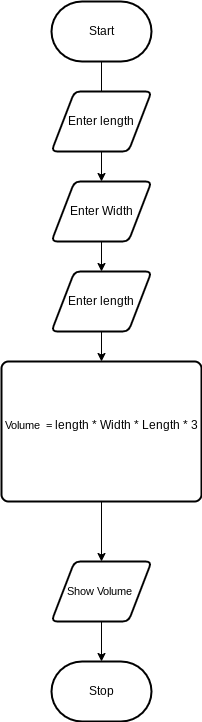

The diagram above was exported from draw.io. Its source (the exported page's mxGraphModel, read from the mxfile embedded in the PNG):
<mxGraphModel dx="1348" dy="860" grid="1" gridSize="10" guides="1" tooltips="1" connect="1" arrows="1" fold="1" page="1" pageScale="1" pageWidth="850" pageHeight="1100" math="0" shadow="0">
  <root>
    <mxCell id="0" />
    <mxCell id="1" parent="0" />
    <mxCell id="9" value="" style="edgeStyle=orthogonalEdgeStyle;html=1;startArrow=none;" parent="1" source="5" target="6" edge="1">
      <mxGeometry relative="1" as="geometry" />
    </mxCell>
    <mxCell id="2" value="Start" style="strokeWidth=2;html=1;shape=mxgraph.flowchart.terminator;whiteSpace=wrap;" parent="1" vertex="1">
      <mxGeometry x="375" y="80" width="100" height="60" as="geometry" />
    </mxCell>
    <mxCell id="3" value="Stop" style="strokeWidth=2;html=1;shape=mxgraph.flowchart.terminator;whiteSpace=wrap;" parent="1" vertex="1">
      <mxGeometry x="375" y="740" width="100" height="60" as="geometry" />
    </mxCell>
    <mxCell id="25" value="" style="edgeStyle=none;html=1;" edge="1" parent="1" source="6" target="7">
      <mxGeometry relative="1" as="geometry" />
    </mxCell>
    <mxCell id="6" value="Enter Width" style="shape=parallelogram;html=1;strokeWidth=2;perimeter=parallelogramPerimeter;whiteSpace=wrap;rounded=1;arcSize=12;size=0.23;" parent="1" vertex="1">
      <mxGeometry x="375" y="260" width="100" height="60" as="geometry" />
    </mxCell>
    <mxCell id="26" value="" style="edgeStyle=none;html=1;" edge="1" parent="1" source="7" target="13">
      <mxGeometry relative="1" as="geometry" />
    </mxCell>
    <mxCell id="7" value="Enter length" style="shape=parallelogram;html=1;strokeWidth=2;perimeter=parallelogramPerimeter;whiteSpace=wrap;rounded=1;arcSize=12;size=0.23;" parent="1" vertex="1">
      <mxGeometry x="375" y="350" width="100" height="60" as="geometry" />
    </mxCell>
    <mxCell id="22" value="" style="edgeStyle=orthogonalEdgeStyle;shape=connector;rounded=0;html=1;labelBackgroundColor=default;strokeColor=default;fontFamily=Helvetica;fontSize=11;fontColor=default;endArrow=classic;" parent="1" source="13" target="21" edge="1">
      <mxGeometry relative="1" as="geometry" />
    </mxCell>
    <mxCell id="13" value="Volume&amp;nbsp; =&amp;nbsp;&lt;span style=&quot;font-size: 12px;&quot;&gt;length * Width * Length * 3&lt;/span&gt;&lt;br&gt;&amp;nbsp;" style="rounded=1;whiteSpace=wrap;html=1;absoluteArcSize=1;arcSize=14;strokeWidth=2;fontFamily=Helvetica;fontSize=11;fontColor=default;" parent="1" vertex="1">
      <mxGeometry x="325" y="440" width="200" height="140" as="geometry" />
    </mxCell>
    <mxCell id="23" value="" style="edgeStyle=orthogonalEdgeStyle;shape=connector;rounded=0;html=1;labelBackgroundColor=default;strokeColor=default;fontFamily=Helvetica;fontSize=11;fontColor=default;endArrow=classic;" parent="1" source="21" target="3" edge="1">
      <mxGeometry relative="1" as="geometry" />
    </mxCell>
    <mxCell id="21" value="Show Volume&amp;nbsp;" style="shape=parallelogram;html=1;strokeWidth=2;perimeter=parallelogramPerimeter;whiteSpace=wrap;rounded=1;arcSize=12;size=0.23;fontFamily=Helvetica;fontSize=11;fontColor=default;" parent="1" vertex="1">
      <mxGeometry x="375" y="640" width="100" height="60" as="geometry" />
    </mxCell>
    <mxCell id="24" value="" style="edgeStyle=orthogonalEdgeStyle;html=1;endArrow=none;" edge="1" parent="1" source="2" target="5">
      <mxGeometry relative="1" as="geometry">
        <mxPoint x="425" y="140" as="sourcePoint" />
        <mxPoint x="425" y="260" as="targetPoint" />
      </mxGeometry>
    </mxCell>
    <mxCell id="5" value="Enter length" style="shape=parallelogram;html=1;strokeWidth=2;perimeter=parallelogramPerimeter;whiteSpace=wrap;rounded=1;arcSize=12;size=0.23;" parent="1" vertex="1">
      <mxGeometry x="375" y="170" width="100" height="60" as="geometry" />
    </mxCell>
  </root>
</mxGraphModel>